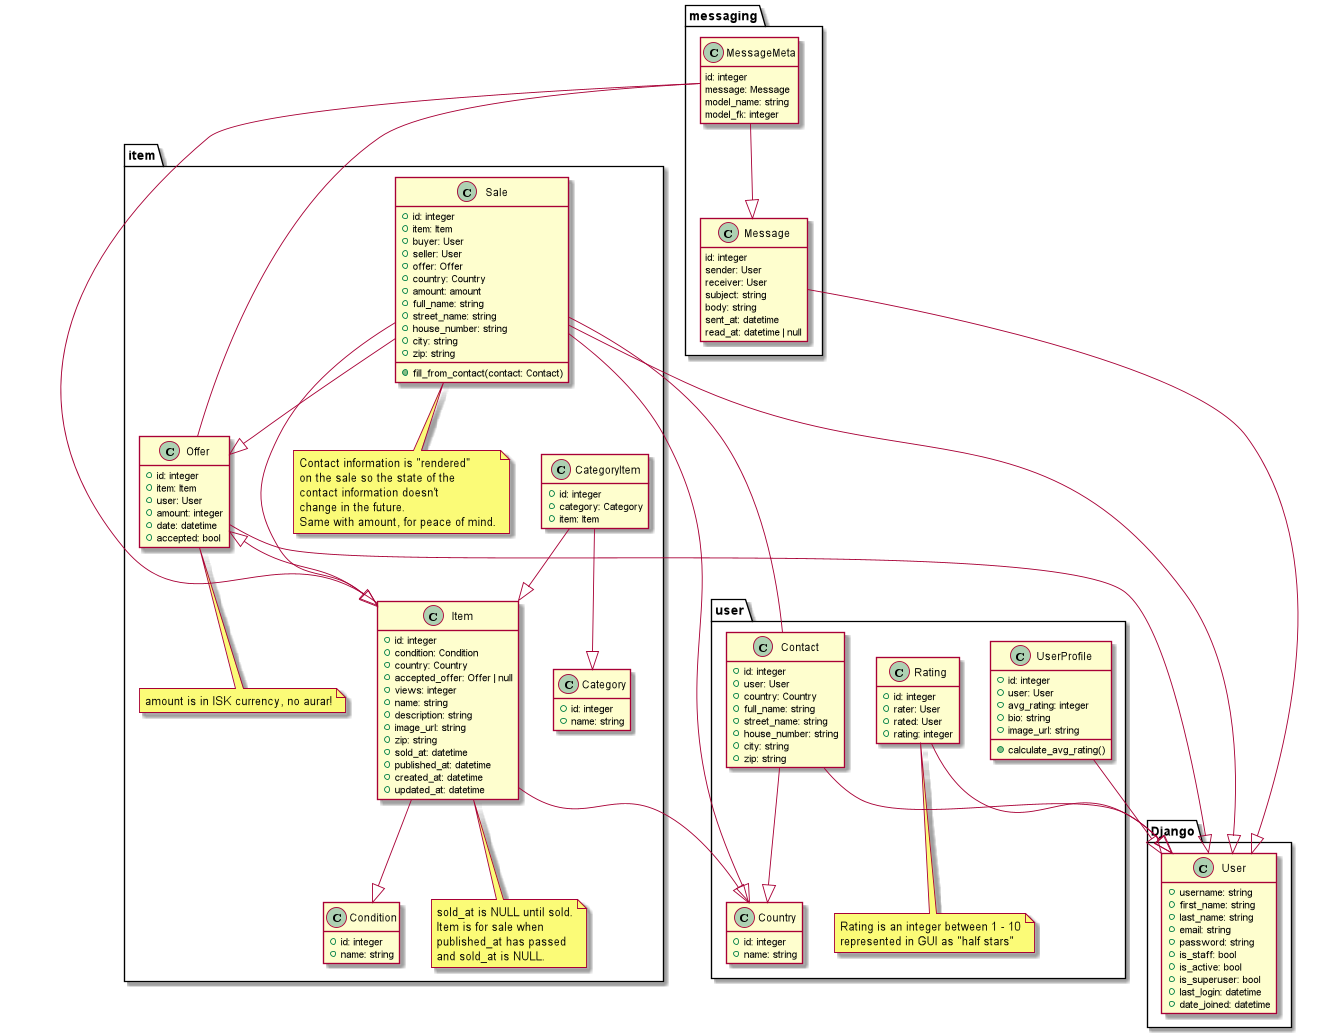

The diagram above was rendered by PlantUML. Its source (embedded in the PNG):
@startuml

hide empty fields
hide empty members
'left to right direction

package Django {
    class User {
        + username: string
        + first_name: string
        + last_name: string
        + email: string
        + password: string
        + is_staff: bool
        + is_active: bool
        + is_superuser: bool
        + last_login: datetime
        + date_joined: datetime
    }
}

package user {
    class UserProfile {
        + id: integer
        + user: User
        + avg_rating: integer
        + bio: string
        + image_url: string
        + calculate_avg_rating()
    }

    class Country {
        + id: integer
        + name: string
    }

    class Contact {
        + id: integer
        + user: User
        + country: Country
        + full_name: string
        + street_name: string
        + house_number: string
        + city: string
        + zip: string
    }
    class Rating {
        + id: integer
        + rater: User
        + rated: User
        + rating: integer
    }
    note bottom of Rating
        Rating is an integer between 1 - 10
        represented in GUI as "half stars"
    end note
}
package item {
    class Condition {
        + id: integer
        + name: string
    }

    class Category {
        + id: integer
        + name: string
    }

    class Item {
        + id: integer
        + condition: Condition
        + country: Country
        + accepted_offer: Offer | null
        + views: integer
        + name: string
        + description: string
        + image_url: string
        + zip: string
        + sold_at: datetime
        + published_at: datetime
        + created_at: datetime
        + updated_at: datetime
    }
    note bottom of Item
        sold_at is NULL until sold.
        Item is for sale when
        published_at has passed
        and sold_at is NULL.
    end note

    class CategoryItem {
        + id: integer
        + category: Category
        + item: Item
    }

    class Offer {
        + id: integer
        + item: Item
        + user: User
        + amount: integer
        + date: datetime
        + accepted: bool
    }
    note bottom of Offer
        amount is in ISK currency, no aurar!
    end note


    class Sale {
        + id: integer
        + item: Item
        + buyer: User
        + seller: User
        + offer: Offer
        + country: Country
        + amount: amount
        + full_name: string
        + street_name: string
        + house_number: string
        + city: string
        + zip: string
        + fill_from_contact(contact: Contact)
    }
    note bottom of Sale
        Contact information is "rendered"
        on the sale so the state of the
        contact information doesn't
        change in the future.
        Same with amount, for peace of mind.
    end note
}
package messaging {
    class Message {
        id: integer
        sender: User
        receiver: User
        subject: string
        body: string
        sent_at: datetime
        read_at: datetime | null
    }
    class MessageMeta {
        id: integer
        message: Message
        model_name: string
        model_fk: integer
    }
}
Rating --|> User
UserProfile --|> User
Contact --|> Country
Contact --|> User

Offer <|--|> Item
Offer --|> User

Item --|> Condition
Item --|> Country

Sale --|> Item
Sale --|> User
Sale --|> Offer
Sale --|> Country
Sale --- Contact

CategoryItem --|> Category
CategoryItem --|> Item

Message --|> User
MessageMeta --|> Message
MessageMeta --- Item
MessageMeta --- Offer

@enduml